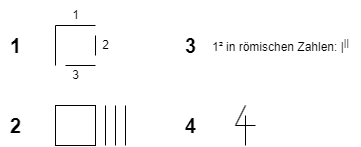

The diagram above was exported from draw.io. Its source (the exported page's mxGraphModel, read from the mxfile embedded in the PNG):
<mxGraphModel dx="460" dy="687" grid="1" gridSize="10" guides="1" tooltips="1" connect="1" arrows="1" fold="1" page="1" pageScale="1" pageWidth="827" pageHeight="1169" math="0" shadow="0">
  <root>
    <mxCell id="0" />
    <mxCell id="1" parent="0" />
    <mxCell id="2dEbplAEmJFR_dvyFo-K-1" value="" style="endArrow=none;html=1;rounded=0;" edge="1" parent="1">
      <mxGeometry width="50" height="50" relative="1" as="geometry">
        <mxPoint x="160" y="80" as="sourcePoint" />
        <mxPoint x="200" y="80" as="targetPoint" />
      </mxGeometry>
    </mxCell>
    <mxCell id="2dEbplAEmJFR_dvyFo-K-2" value="" style="endArrow=none;html=1;rounded=0;" edge="1" parent="1">
      <mxGeometry width="50" height="50" relative="1" as="geometry">
        <mxPoint x="160" y="120" as="sourcePoint" />
        <mxPoint x="160" y="80" as="targetPoint" />
      </mxGeometry>
    </mxCell>
    <mxCell id="2dEbplAEmJFR_dvyFo-K-3" value="" style="endArrow=none;html=1;rounded=0;" edge="1" parent="1">
      <mxGeometry width="50" height="50" relative="1" as="geometry">
        <mxPoint x="200" y="110" as="sourcePoint" />
        <mxPoint x="200" y="90" as="targetPoint" />
      </mxGeometry>
    </mxCell>
    <mxCell id="2dEbplAEmJFR_dvyFo-K-4" value="" style="endArrow=none;html=1;rounded=0;" edge="1" parent="1">
      <mxGeometry width="50" height="50" relative="1" as="geometry">
        <mxPoint x="170" y="120" as="sourcePoint" />
        <mxPoint x="200" y="120" as="targetPoint" />
      </mxGeometry>
    </mxCell>
    <mxCell id="2dEbplAEmJFR_dvyFo-K-5" value="1" style="text;html=1;align=center;verticalAlign=middle;resizable=0;points=[];autosize=1;strokeColor=none;fillColor=none;" vertex="1" parent="1">
      <mxGeometry x="165" y="55" width="30" height="30" as="geometry" />
    </mxCell>
    <mxCell id="2dEbplAEmJFR_dvyFo-K-6" value="2" style="text;html=1;align=center;verticalAlign=middle;resizable=0;points=[];autosize=1;strokeColor=none;fillColor=none;" vertex="1" parent="1">
      <mxGeometry x="195" y="85" width="30" height="30" as="geometry" />
    </mxCell>
    <mxCell id="2dEbplAEmJFR_dvyFo-K-7" value="3" style="text;html=1;align=center;verticalAlign=middle;resizable=0;points=[];autosize=1;strokeColor=none;fillColor=none;" vertex="1" parent="1">
      <mxGeometry x="165" y="115" width="30" height="30" as="geometry" />
    </mxCell>
    <mxCell id="2dEbplAEmJFR_dvyFo-K-8" value="1" style="text;html=1;align=center;verticalAlign=middle;resizable=0;points=[];autosize=1;strokeColor=none;fillColor=none;fontSize=20;fontStyle=1" vertex="1" parent="1">
      <mxGeometry x="105" y="80" width="30" height="40" as="geometry" />
    </mxCell>
    <mxCell id="2dEbplAEmJFR_dvyFo-K-9" value="" style="whiteSpace=wrap;html=1;aspect=fixed;fontSize=20;" vertex="1" parent="1">
      <mxGeometry x="160" y="160" width="40" height="40" as="geometry" />
    </mxCell>
    <mxCell id="2dEbplAEmJFR_dvyFo-K-10" value="" style="endArrow=none;html=1;rounded=0;fontSize=20;" edge="1" parent="1">
      <mxGeometry width="50" height="50" relative="1" as="geometry">
        <mxPoint x="210" y="200" as="sourcePoint" />
        <mxPoint x="210" y="160" as="targetPoint" />
      </mxGeometry>
    </mxCell>
    <mxCell id="2dEbplAEmJFR_dvyFo-K-11" value="" style="endArrow=none;html=1;rounded=0;fontSize=20;" edge="1" parent="1">
      <mxGeometry width="50" height="50" relative="1" as="geometry">
        <mxPoint x="220" y="200" as="sourcePoint" />
        <mxPoint x="220" y="160" as="targetPoint" />
      </mxGeometry>
    </mxCell>
    <mxCell id="2dEbplAEmJFR_dvyFo-K-12" value="" style="endArrow=none;html=1;rounded=0;fontSize=20;" edge="1" parent="1">
      <mxGeometry width="50" height="50" relative="1" as="geometry">
        <mxPoint x="230" y="200" as="sourcePoint" />
        <mxPoint x="230" y="160" as="targetPoint" />
      </mxGeometry>
    </mxCell>
    <mxCell id="2dEbplAEmJFR_dvyFo-K-13" value="2" style="text;html=1;align=center;verticalAlign=middle;resizable=0;points=[];autosize=1;strokeColor=none;fillColor=none;fontSize=20;fontStyle=1" vertex="1" parent="1">
      <mxGeometry x="105" y="160" width="30" height="40" as="geometry" />
    </mxCell>
    <mxCell id="2dEbplAEmJFR_dvyFo-K-14" value="3" style="text;html=1;align=center;verticalAlign=middle;resizable=0;points=[];autosize=1;strokeColor=none;fillColor=none;fontSize=20;fontStyle=1" vertex="1" parent="1">
      <mxGeometry x="280" y="80" width="30" height="40" as="geometry" />
    </mxCell>
    <mxCell id="2dEbplAEmJFR_dvyFo-K-16" value="1² in römischen Zahlen: |&lt;sup&gt;||&lt;/sup&gt;" style="text;html=1;align=center;verticalAlign=middle;resizable=0;points=[];autosize=1;strokeColor=none;fillColor=none;fontSize=12;" vertex="1" parent="1">
      <mxGeometry x="305" y="85" width="160" height="30" as="geometry" />
    </mxCell>
    <mxCell id="2dEbplAEmJFR_dvyFo-K-17" value="4" style="text;html=1;align=center;verticalAlign=middle;resizable=0;points=[];autosize=1;strokeColor=none;fillColor=none;fontSize=20;fontStyle=1" vertex="1" parent="1">
      <mxGeometry x="280" y="160" width="30" height="40" as="geometry" />
    </mxCell>
    <mxCell id="2dEbplAEmJFR_dvyFo-K-19" value="" style="endArrow=none;html=1;rounded=0;fontFamily=Helvetica;fontSize=12;" edge="1" parent="1">
      <mxGeometry width="50" height="50" relative="1" as="geometry">
        <mxPoint x="340" y="180" as="sourcePoint" />
        <mxPoint x="350" y="160" as="targetPoint" />
      </mxGeometry>
    </mxCell>
    <mxCell id="2dEbplAEmJFR_dvyFo-K-20" value="" style="endArrow=none;html=1;rounded=0;fontFamily=Helvetica;fontSize=12;" edge="1" parent="1">
      <mxGeometry width="50" height="50" relative="1" as="geometry">
        <mxPoint x="340" y="180" as="sourcePoint" />
        <mxPoint x="360" y="180" as="targetPoint" />
      </mxGeometry>
    </mxCell>
    <mxCell id="2dEbplAEmJFR_dvyFo-K-21" value="" style="endArrow=none;html=1;rounded=0;fontFamily=Helvetica;fontSize=12;" edge="1" parent="1">
      <mxGeometry width="50" height="50" relative="1" as="geometry">
        <mxPoint x="350" y="200" as="sourcePoint" />
        <mxPoint x="350" y="170" as="targetPoint" />
        <Array as="points">
          <mxPoint x="350" y="180" />
          <mxPoint x="350" y="190" />
        </Array>
      </mxGeometry>
    </mxCell>
  </root>
</mxGraphModel>